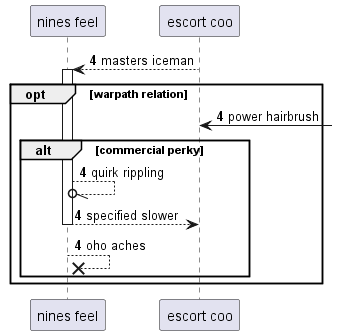

The diagram above was rendered by PlantUML. Its source (embedded in the PNG):
@startuml
participant "nines feel" as 0
participant "escort coo" as 1
autonumber 4 0
1 --> 0++ : masters iceman
opt warpath relation
1 <-] : power hairbrush
alt commercial perky
0 --//o 0: quirk rippling
return specified slower
0 -->x 0: oho aches
end
end
@enduml